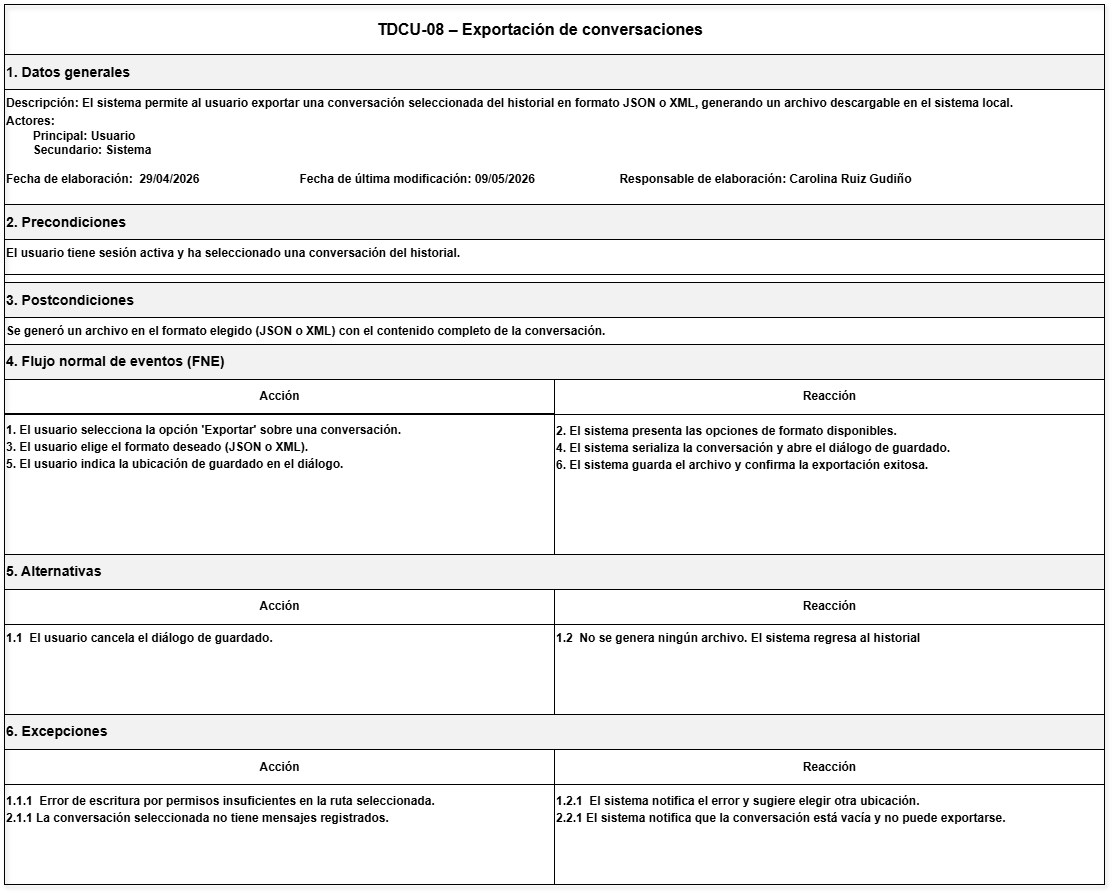

The diagram above was exported from draw.io. Its source (the exported page's mxGraphModel, read from the mxfile embedded in the PNG):
<mxGraphModel dx="2435" dy="2017" grid="0" gridSize="10" guides="1" tooltips="1" connect="1" arrows="1" fold="1" page="1" pageScale="1" pageWidth="850" pageHeight="1100" math="0" shadow="0">
  <root>
    <mxCell id="0" />
    <mxCell id="1" parent="0" />
    <mxCell id="7MLN7uRp0GALVpkwp6CG-24" parent="1" style="rounded=0;whiteSpace=wrap;html=1;strokeColor=#000000;fillColor=none;shadow=1;" value="" vertex="1">
      <mxGeometry height="880" width="1100" x="-160" y="-700" as="geometry" />
    </mxCell>
    <mxCell id="7MLN7uRp0GALVpkwp6CG-25" parent="7MLN7uRp0GALVpkwp6CG-24" style="rounded=0;html=1;align=center;verticalAlign=middle;fontSize=16;fontStyle=1;strokeColor=#000000;fillColor=none;" value="TDCU-08 – Exportación de conversaciones&lt;span style=&quot;white-space: pre;&quot;&gt;&#09;&lt;/span&gt;" vertex="1">
      <mxGeometry height="50" width="1100" as="geometry" />
    </mxCell>
    <mxCell id="7MLN7uRp0GALVpkwp6CG-26" parent="7MLN7uRp0GALVpkwp6CG-24" style="rounded=0;html=1;align=left;verticalAlign=middle;fontStyle=1;strokeColor=#000000;fillColor=#F2F2F2;" value="&lt;h3&gt;1. Datos generales&lt;/h3&gt;" vertex="1">
      <mxGeometry height="35" width="1100" y="50" as="geometry" />
    </mxCell>
    <mxCell id="7MLN7uRp0GALVpkwp6CG-27" parent="7MLN7uRp0GALVpkwp6CG-24" style="rounded=0;html=1;align=left;verticalAlign=top;fontStyle=1;strokeColor=#000000;fillColor=none;" value="Descripción:&amp;nbsp;&lt;span style=&quot;background-color: transparent; color: light-dark(rgb(0, 0, 0), rgb(255, 255, 255));&quot;&gt;El sistema permite al usuario exportar una conversación seleccionada del historial en formato JSON o XML, generando un archivo descargable en el sistema local.&lt;/span&gt;&lt;p class=&quot;MsoNormal&quot; style=&quot;margin-top:1.5pt;margin-right:0in;margin-bottom:3.0pt;&amp;lt;br/&amp;gt;margin-left:0in&quot;&gt;&lt;span lang=&quot;ES-MX&quot;&gt;&lt;/span&gt;&lt;/p&gt;&lt;p class=&quot;MsoNormal&quot; style=&quot;margin-top:1.5pt;margin-right:0in;margin-bottom:3.0pt;&amp;lt;br/&amp;gt;margin-left:0in&quot;&gt;&lt;span lang=&quot;ES-MX&quot;&gt;&lt;/span&gt;&lt;/p&gt;&lt;div&gt;&lt;p class=&quot;MsoNormal&quot; style=&quot;margin-top:1.5pt;margin-right:0in;margin-bottom:3.0pt;&amp;lt;br/&amp;gt;margin-left:0in&quot;&gt;&lt;span lang=&quot;ES-MX&quot;&gt;&lt;/span&gt;&lt;/p&gt;&lt;div&gt;&lt;div&gt;Actores:&lt;div&gt;&lt;span style=&quot;white-space: pre;&quot;&gt;&#09;&lt;/span&gt;Principal: Usuario&lt;/div&gt;&lt;div&gt;&lt;span style=&quot;white-space: pre;&quot;&gt;&#09;&lt;/span&gt;Secundario: Sistema&lt;br&gt;&lt;br&gt;&lt;/div&gt;&lt;div&gt;Fecha de elaboración:&lt;span style=&quot;white-space: pre;&quot;&gt;&#09;&lt;/span&gt;29/04/2026&lt;span style=&quot;white-space: pre;&quot;&gt;&#09;&lt;span style=&quot;white-space: pre;&quot;&gt;&#09;&lt;/span&gt;&lt;span style=&quot;white-space: pre;&quot;&gt;&#09;&lt;/span&gt;&lt;span style=&quot;white-space: pre;&quot;&gt;&#09;&lt;/span&gt;&lt;/span&gt;&lt;span style=&quot;background-color: transparent; color: light-dark(rgb(0, 0, 0), rgb(255, 255, 255));&quot;&gt;Fecha de última modificación: 09/05/2026&amp;nbsp;&lt;/span&gt;&lt;span style=&quot;background-color: transparent; color: light-dark(rgb(0, 0, 0), rgb(255, 255, 255));&quot;&gt;&lt;span style=&quot;white-space-collapse: preserve;&quot;&gt;&#09;&lt;/span&gt;&lt;span style=&quot;white-space-collapse: preserve;&quot;&gt;&lt;span style=&quot;white-space-collapse: preserve;&quot;&gt;&#09;&lt;/span&gt;&lt;span style=&quot;white-space-collapse: preserve;&quot;&gt;&#09;&lt;/span&gt;&lt;/span&gt;&lt;/span&gt;&lt;span style=&quot;background-color: transparent; color: light-dark(rgb(0, 0, 0), rgb(255, 255, 255));&quot;&gt;Responsable de elaboración: Carolina Ruiz Gudiño&lt;/span&gt;&lt;/div&gt;&lt;/div&gt;&lt;/div&gt;&lt;/div&gt;" vertex="1">
      <mxGeometry height="145" width="1100" y="85" as="geometry" />
    </mxCell>
    <mxCell id="7MLN7uRp0GALVpkwp6CG-28" parent="7MLN7uRp0GALVpkwp6CG-24" style="rounded=0;html=1;align=left;verticalAlign=middle;fontStyle=1;strokeColor=#000000;fillColor=#F2F2F2;" value="&lt;h3&gt;2. Precondiciones&lt;/h3&gt;" vertex="1">
      <mxGeometry height="35" width="1100" y="200" as="geometry" />
    </mxCell>
    <mxCell id="7MLN7uRp0GALVpkwp6CG-29" parent="7MLN7uRp0GALVpkwp6CG-24" style="rounded=0;html=1;align=left;verticalAlign=top;fontStyle=1;strokeColor=#000000;fillColor=none;" value="&lt;span lang=&quot;ES-MX&quot; style=&quot;font-size:9.0pt;font-family:&amp;lt;br/&amp;gt;&amp;quot;Arial&amp;quot;,sans-serif;mso-fareast-font-family:Arial;mso-ansi-language:ES-MX;&amp;lt;br/&amp;gt;mso-fareast-language:JA;mso-bidi-language:AR-SA&quot;&gt;El usuario tiene sesión activa y ha seleccionado una conversación del historial.&lt;/span&gt;" vertex="1">
      <mxGeometry height="35" width="1100" y="235" as="geometry" />
    </mxCell>
    <mxCell id="7MLN7uRp0GALVpkwp6CG-30" parent="7MLN7uRp0GALVpkwp6CG-24" style="rounded=0;html=1;align=left;verticalAlign=middle;fontStyle=1;strokeColor=#000000;fillColor=#F2F2F2;" value="&lt;h3&gt;3. Postcondiciones&lt;/h3&gt;" vertex="1">
      <mxGeometry height="35" width="1100" y="278" as="geometry" />
    </mxCell>
    <mxCell id="7MLN7uRp0GALVpkwp6CG-31" parent="7MLN7uRp0GALVpkwp6CG-24" style="rounded=0;html=1;align=left;verticalAlign=top;fontStyle=1;strokeColor=#000000;fillColor=none;" value="&lt;span lang=&quot;ES-MX&quot; style=&quot;font-size:9.0pt;font-family:&amp;lt;br/&amp;gt;&amp;quot;Arial&amp;quot;,sans-serif;mso-fareast-font-family:Arial;mso-ansi-language:ES-MX;&amp;lt;br/&amp;gt;mso-fareast-language:JA;mso-bidi-language:AR-SA&quot;&gt;Se generó un archivo en el formato elegido (JSON o XML) con el contenido completo de la conversación.&lt;/span&gt;" vertex="1">
      <mxGeometry height="35" width="1100" y="313" as="geometry" />
    </mxCell>
    <mxCell id="7MLN7uRp0GALVpkwp6CG-32" parent="7MLN7uRp0GALVpkwp6CG-24" style="rounded=0;html=1;align=left;verticalAlign=middle;fontStyle=1;strokeColor=#000000;fillColor=#F2F2F2;" value="&lt;h3&gt;4. Flujo normal de eventos (FNE)&lt;/h3&gt;" vertex="1">
      <mxGeometry height="35" width="1100" y="340" as="geometry" />
    </mxCell>
    <mxCell id="7MLN7uRp0GALVpkwp6CG-33" parent="7MLN7uRp0GALVpkwp6CG-24" style="rounded=0;html=1;align=center;verticalAlign=middle;fontStyle=1;strokeColor=#000000;fillColor=none;" value="Acción" vertex="1">
      <mxGeometry height="35" width="550" y="375" as="geometry" />
    </mxCell>
    <mxCell id="7MLN7uRp0GALVpkwp6CG-34" parent="7MLN7uRp0GALVpkwp6CG-24" style="rounded=0;html=1;align=center;verticalAlign=middle;fontStyle=1;strokeColor=#000000;fillColor=none;" value="Reacción" vertex="1">
      <mxGeometry height="35" width="550" x="550" y="375" as="geometry" />
    </mxCell>
    <mxCell id="7MLN7uRp0GALVpkwp6CG-35" parent="7MLN7uRp0GALVpkwp6CG-24" style="rounded=0;html=1;align=left;verticalAlign=top;fontStyle=1;strokeColor=#000000;fillColor=none;" value="&lt;p class=&quot;MsoNormal&quot; style=&quot;margin-top:2.0pt;margin-right:0in;margin-bottom:2.0pt;&amp;lt;br/&amp;gt;margin-left:0in&quot;&gt;&lt;span lang=&quot;ES-MX&quot;&gt;1. El usuario selecciona la opción 'Exportar' sobre una conversación.&lt;/span&gt;&lt;/p&gt;&lt;p class=&quot;MsoNormal&quot; style=&quot;margin-top:2.0pt;margin-right:0in;margin-bottom:2.0pt;&amp;lt;br/&amp;gt;margin-left:0in&quot;&gt;&lt;span lang=&quot;ES-MX&quot;&gt;3. El usuario elige el formato deseado (JSON o XML).&lt;/span&gt;&lt;/p&gt;&lt;p class=&quot;MsoNormal&quot; style=&quot;margin-top:2.0pt;margin-right:0in;margin-bottom:2.0pt;&amp;lt;br/&amp;gt;margin-left:0in&quot;&gt;&lt;span lang=&quot;ES-MX&quot; style=&quot;font-size:9.0pt;font-family:&amp;quot;Arial&amp;quot;,sans-serif;&amp;lt;br/&amp;gt;mso-fareast-font-family:Arial;mso-ansi-language:ES-MX;mso-fareast-language:&amp;lt;br/&amp;gt;JA;mso-bidi-language:AR-SA&quot;&gt;5. El usuario indica la ubicación de guardado en el diálogo.&lt;/span&gt;&lt;/p&gt;" vertex="1">
      <mxGeometry height="141" width="550" y="409" as="geometry" />
    </mxCell>
    <mxCell id="7MLN7uRp0GALVpkwp6CG-36" parent="7MLN7uRp0GALVpkwp6CG-24" style="rounded=0;html=1;align=left;verticalAlign=top;fontStyle=1;strokeColor=#000000;fillColor=none;" value="&lt;p class=&quot;MsoNormal&quot; style=&quot;margin-top:2.0pt;margin-right:0in;margin-bottom:2.0pt;&amp;lt;br/&amp;gt;margin-left:0in&quot;&gt;&lt;span lang=&quot;ES-MX&quot;&gt;2. El sistema presenta las opciones de formato disponibles.&lt;/span&gt;&lt;/p&gt;&lt;p class=&quot;MsoNormal&quot; style=&quot;margin-top:2.0pt;margin-right:0in;margin-bottom:2.0pt;&amp;lt;br/&amp;gt;margin-left:0in&quot;&gt;&lt;span lang=&quot;ES-MX&quot;&gt;4. El sistema serializa la conversación y abre el diálogo de guardado.&lt;/span&gt;&lt;/p&gt;&lt;p class=&quot;MsoNormal&quot; style=&quot;margin-top:2.0pt;margin-right:0in;margin-bottom:2.0pt;&amp;lt;br/&amp;gt;margin-left:0in&quot;&gt;&lt;span lang=&quot;ES-MX&quot; style=&quot;font-size:9.0pt;font-family:&amp;quot;Arial&amp;quot;,sans-serif;&amp;lt;br/&amp;gt;mso-fareast-font-family:Arial;mso-ansi-language:ES-MX;mso-fareast-language:&amp;lt;br/&amp;gt;JA;mso-bidi-language:AR-SA&quot;&gt;6. El sistema guarda el archivo y confirma la exportación exitosa.&lt;/span&gt;&lt;/p&gt;" vertex="1">
      <mxGeometry height="140" width="550" x="550" y="410" as="geometry" />
    </mxCell>
    <mxCell id="7MLN7uRp0GALVpkwp6CG-37" parent="7MLN7uRp0GALVpkwp6CG-24" style="rounded=0;html=1;align=left;verticalAlign=middle;fontStyle=1;strokeColor=#000000;fillColor=#F2F2F2;" value="&lt;h3&gt;5. Alternativas&lt;/h3&gt;" vertex="1">
      <mxGeometry height="35" width="1100" y="550" as="geometry" />
    </mxCell>
    <mxCell id="7MLN7uRp0GALVpkwp6CG-38" parent="7MLN7uRp0GALVpkwp6CG-24" style="rounded=0;html=1;align=center;verticalAlign=middle;fontStyle=1;strokeColor=#000000;fillColor=none;" value="Acción" vertex="1">
      <mxGeometry height="35" width="550" y="585" as="geometry" />
    </mxCell>
    <mxCell id="7MLN7uRp0GALVpkwp6CG-39" parent="7MLN7uRp0GALVpkwp6CG-24" style="rounded=0;html=1;align=center;verticalAlign=middle;fontStyle=1;strokeColor=#000000;fillColor=none;" value="Reacción" vertex="1">
      <mxGeometry height="35" width="550" x="550" y="585" as="geometry" />
    </mxCell>
    <mxCell id="7MLN7uRp0GALVpkwp6CG-40" parent="7MLN7uRp0GALVpkwp6CG-24" style="rounded=0;html=1;align=left;verticalAlign=top;fontStyle=1;strokeColor=#000000;fillColor=none;" value="&lt;span lang=&quot;ES-MX&quot; style=&quot;font-size:9.0pt;font-family:&lt;br/&gt;&amp;quot;Arial&amp;quot;,sans-serif;mso-fareast-font-family:Arial;mso-ansi-language:ES-MX;&lt;br/&gt;mso-fareast-language:JA;mso-bidi-language:AR-SA&quot;&gt;1.1&amp;nbsp; El usuario cancela el diálogo de guardado.&lt;/span&gt;" vertex="1">
      <mxGeometry height="92" width="550" y="620" as="geometry" />
    </mxCell>
    <mxCell id="7MLN7uRp0GALVpkwp6CG-41" parent="7MLN7uRp0GALVpkwp6CG-24" style="rounded=0;html=1;align=left;verticalAlign=top;fontStyle=1;strokeColor=#000000;fillColor=none;" value="&lt;span lang=&quot;ES-MX&quot; style=&quot;font-size:9.0pt;font-family:&amp;lt;br/&amp;gt;&amp;quot;Arial&amp;quot;,sans-serif;mso-fareast-font-family:Arial;mso-ansi-language:ES-MX;&amp;lt;br/&amp;gt;mso-fareast-language:JA;mso-bidi-language:AR-SA&quot;&gt;1.2&amp;nbsp; No se genera ningún archivo. El sistema regresa al historial&lt;/span&gt;" vertex="1">
      <mxGeometry height="91" width="550" x="550" y="620" as="geometry" />
    </mxCell>
    <mxCell id="7MLN7uRp0GALVpkwp6CG-42" parent="7MLN7uRp0GALVpkwp6CG-24" style="rounded=0;html=1;align=left;verticalAlign=middle;fontStyle=1;strokeColor=#000000;fillColor=#F2F2F2;" value="&lt;h3&gt;6. Excepciones&lt;/h3&gt;" vertex="1">
      <mxGeometry height="35" width="1100" y="710" as="geometry" />
    </mxCell>
    <mxCell id="7MLN7uRp0GALVpkwp6CG-43" parent="7MLN7uRp0GALVpkwp6CG-24" style="rounded=0;html=1;align=center;verticalAlign=middle;fontStyle=1;strokeColor=#000000;fillColor=none;" value="Acción" vertex="1">
      <mxGeometry height="35" width="550" y="745" as="geometry" />
    </mxCell>
    <mxCell id="7MLN7uRp0GALVpkwp6CG-44" parent="7MLN7uRp0GALVpkwp6CG-24" style="rounded=0;html=1;align=center;verticalAlign=middle;fontStyle=1;strokeColor=#000000;fillColor=none;" value="Reacción" vertex="1">
      <mxGeometry height="35" width="550" x="550" y="745" as="geometry" />
    </mxCell>
    <mxCell id="7MLN7uRp0GALVpkwp6CG-45" parent="7MLN7uRp0GALVpkwp6CG-24" style="rounded=0;html=1;align=left;verticalAlign=top;fontStyle=1;strokeColor=#000000;fillColor=none;" value="&lt;p class=&quot;MsoNormal&quot; style=&quot;margin-top:2.0pt;margin-right:0in;margin-bottom:2.0pt;&amp;lt;br/&amp;gt;margin-left:0in&quot;&gt;&lt;span lang=&quot;ES-MX&quot; style=&quot;font-size:9.0pt;font-family:&amp;lt;br/&amp;gt;&amp;quot;Arial&amp;quot;,sans-serif;mso-fareast-font-family:Arial;mso-ansi-language:ES-MX;&amp;lt;br/&amp;gt;mso-fareast-language:JA;mso-bidi-language:AR-SA&quot;&gt;1.1.1&amp;nbsp; Error de escritura por permisos insuficientes en la ruta seleccionada.&lt;/span&gt;&lt;/p&gt;&lt;p class=&quot;MsoNormal&quot; style=&quot;margin-top:2.0pt;margin-right:0in;margin-bottom:2.0pt;&amp;lt;br/&amp;gt;margin-left:0in&quot;&gt;2.1.1 La conversación seleccionada no tiene mensajes&amp;nbsp;registrados.&lt;/p&gt;" vertex="1">
      <mxGeometry height="100" width="550" y="780" as="geometry" />
    </mxCell>
    <mxCell id="7MLN7uRp0GALVpkwp6CG-46" parent="7MLN7uRp0GALVpkwp6CG-24" style="rounded=0;html=1;align=left;verticalAlign=top;fontStyle=1;strokeColor=#000000;fillColor=none;" value="&lt;p class=&quot;MsoNormal&quot; style=&quot;margin-top:2.0pt;margin-right:0in;margin-bottom:2.0pt;&amp;lt;br/&amp;gt;margin-left:0in&quot;&gt;&lt;span lang=&quot;ES-MX&quot; style=&quot;font-size:9.0pt;font-family:&amp;lt;br/&amp;gt;&amp;quot;Arial&amp;quot;,sans-serif;mso-fareast-font-family:Arial;mso-ansi-language:ES-MX;&amp;lt;br/&amp;gt;mso-fareast-language:JA;mso-bidi-language:AR-SA&quot;&gt;1.2.1&amp;nbsp; El sistema notifica el error y sugiere elegir otra ubicación.&lt;/span&gt;&lt;/p&gt;&lt;p class=&quot;MsoNormal&quot; style=&quot;margin-top:2.0pt;margin-right:0in;margin-bottom:2.0pt;&amp;lt;br/&amp;gt;margin-left:0in&quot;&gt;&lt;span lang=&quot;ES-MX&quot; style=&quot;font-size:9.0pt;font-family:&amp;lt;br/&amp;gt;&amp;quot;Arial&amp;quot;,sans-serif;mso-fareast-font-family:Arial;mso-ansi-language:ES-MX;&amp;lt;br/&amp;gt;mso-fareast-language:JA;mso-bidi-language:AR-SA&quot;&gt;2.2.1 El sistema notifica que la conversación está vacía y no puede exportarse.&lt;/span&gt;&lt;/p&gt;" vertex="1">
      <mxGeometry height="100" width="550" x="550" y="780" as="geometry" />
    </mxCell>
  </root>
</mxGraphModel>